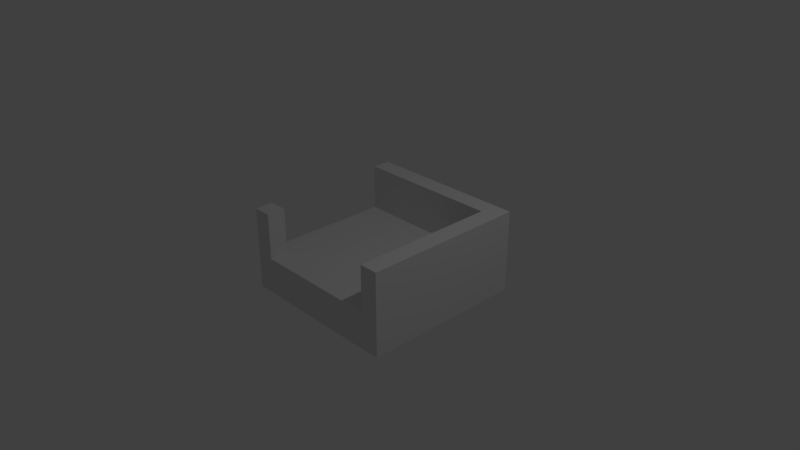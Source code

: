 # Source: dungeon_floor_wall2_corner.blend  (saved by Blender 2.79.0; exported with 4.5.12 LTS)
import bpy
from mathutils import Matrix  # noqa: F401  (used for matrix-valued properties, if any)

bpy.ops.wm.read_factory_settings(use_empty=True)
scene = bpy.context.scene
scene.name = 'Scene'

# ---- collections
col_collection_1 = bpy.data.collections.new('Collection 1'); scene.collection.children.link(col_collection_1)

# ---- materials (node trees are filled in below, after node groups)
mat_dungeon = bpy.data.materials.new('dungeon')
mat_dungeon.alpha_threshold = 0.0
mat_dungeon.use_transparent_shadow = False
mat_dungeon.roughness = 0.5
mat_dungeon.line_color = (0.0, 0.0, 0.0, 1.0)

# ---- material node trees

# ---- world
world_world = bpy.data.worlds.new('World'); scene.world = world_world
world_world.color = (0.05088, 0.05088, 0.05088)
world_world.use_sun_shadow = False
world_world.sun_shadow_jitter_overblur = 0.0
world_world.cycles.sampling_method = 'MANUAL'

# ---- cameras
cam_camera = bpy.data.cameras.new('Camera')
cam_camera.clip_end = 100.0
cam_camera.lens = 35.0
cam_camera.sensor_width = 32.0
cam_camera.sensor_height = 18.0
cam_camera.ortho_scale = 7.314
cam_camera.dof.focus_distance = 0.0
cam_camera.dof.aperture_fstop = 128.0

# ---- lights
light_lamp = bpy.data.lights.new('Lamp', 'POINT')
light_lamp.transmission_factor = 0.0
light_lamp.cutoff_distance = 30.0
light_lamp.energy = 100.0
light_lamp.shadow_buffer_clip_start = 1.001
light_lamp.shadow_soft_size = 0.1
light_lamp.shadow_maximum_resolution = 0.006
light_lamp.use_absolute_resolution = True

# ---- meshes
me_cube = bpy.data.meshes.new('Cube')
me_cube.from_pydata([(-1.0, -1.0, 0.0), (-0.5, -1.0, 0.0), (-0.5, -0.5, 0.0), (-1.0, -0.5, 0.0), (0.5, -1.0, 0.0), (0.0, -1.0, 0.0), (0.0, -0.5, 0.0), (1.0, -1.0, 0.0), (0.5, -0.5, 0.0), (0.5, 0.0, 0.0), (1.0, -0.5, 0.0), (1.0, 0.0, 0.0), (-0.5, 0.0, 0.0), (-1.0, 0.0, 0.0), (0.0, 0.0, 0.0), (-0.5, 0.5, 0.0), (0.5, 0.5, 0.0), (1.0, 0.5, 0.0), (-1.0, 0.5, 0.0), (0.0, 0.5, 0.0), (-0.5, -1.0, -0.5), (0.0, -1.0, -0.5), (-1.0, 0.0, -0.5), (-1.0, -1.0, -0.5), (0.5, -1.0, -0.5), (1.0, -1.0, -0.5), (-1.0, -0.5, -0.5), (-1.0, 0.5, -0.5), (0.5, 1.0, 0.0), (-1.0, 1.125, 0.625), (-1.0, 1.0, 0.625), (0.5, 1.0, 0.625), (0.0, 1.0, 0.625), (-0.5, 1.0, 0.625), (1.0, 1.0, 0.625), (-1.0, 1.0, 0.0), (1.0, 1.0, 0.0), (0.0, 1.0, 0.0), (-0.5, 1.0, 0.0), (-1.0, 1.125, 0.0), (-1.0, 1.0, -0.5), (-1.0, 1.25, 0.0), (-0.5, 1.25, 0.0), (0.0, 1.25, 0.0), (-1.0, 1.25, 0.625), (0.5, 1.25, 0.0), (-0.5, 1.25, 0.625), (0.0, 1.25, 0.625), (1.0, 1.25, 0.0), (0.5, 1.25, 0.625), (1.0, 1.25, 0.625), (0.25, 1.25, 0.0), (1.0, 1.25, -0.5), (-1.0, 1.125, -0.5), (-1.0, 1.25, -0.5), (-0.5, 1.25, -0.5), (0.5, 1.25, -0.5), (0.0, 1.25, -0.5), (-1.788e-06, 1.25, 0.0), (0.25, 1.0, 0.0), (-0.25, 1.25, 0.0), (-1.0, 1.0, 0.0), (-0.75, 1.0, 0.0), (0.5, 1.125, 0.0), (1.0, 0.0, 0.625), (1.0, -0.5, 0.625), (1.0, 0.5, 0.625), (1.0, -1.0, 0.625), (1.25, -1.0, 0.0), (1.125, -1.0, 0.0), (1.125, -1.0, 0.625), (1.125, -1.0, -0.5), (1.25, -1.0, 0.625), (1.25, -0.5, 0.625), (1.25, -1.0, -0.5), (1.25, -0.5, 0.0), (1.25, 0.0, 0.0), (1.25, 0.5, 0.0), (1.25, 0.0, 0.625), (1.25, 1.0, 0.0), (1.25, 0.5, 0.625), (1.25, 1.125, 0.0), (1.25, 1.0, 0.625), (1.25, 1.25, 0.0), (1.25, 1.125, 0.625), (1.125, 1.25, 0.0), (1.25, 1.25, 0.625), (1.25, 0.5, -0.5), (1.125, 1.25, 0.625), (1.25, 0.0, -0.5), (1.25, -0.5, -0.5), (1.25, 1.0, -0.5), (0.0, 1.0, 0.0), (1.25, 1.125, -0.5), (1.25, 1.25, -0.5), (1.125, 1.25, -0.5), (-0.5, 1.25, 0.0), (-0.25, 1.0, 0.0), (-0.75, 1.25, 0.0), (-0.5, 1.0, 0.0), (-0.75, 1.0, 0.625), (0.5, 1.25, 0.0), (-0.25, 1.0, 0.625), (0.75, 1.0, 0.0), (-1.0, 1.25, 0.0), (-0.875, -1.0, 0.625), (1.0, 1.0, 0.625), (-0.875, -1.0, -8.941e-07), (-1.0, -0.75, 1.788e-06), (-1.0, -1.0, 0.625), (-0.75, -1.0, -1.788e-06), (-0.75, -1.0, 0.625), (-1.0, -0.875, 8.941e-07), (-1.0, -1.0, 0.625), (-1.0, -0.875, 0.625), (-0.75, -0.875, -2.682e-06), (-0.75, -1.0, -1.788e-06), (-1.0, -0.75, 0.625), (-0.75, -0.875, 0.625), (-1.0, -0.75, -5.364e-06), (-0.75, -0.75, -3.576e-06), (-0.75, -0.75, 0.625), (-0.875, -0.75, -4.47e-06), (-1.0, -0.75, 0.625), (-0.875, -0.75, 0.625), (-0.75, -0.75, -3.576e-06), (-1.0, -1.0, 0.625), (-1.0, -0.75, 0.625), (-0.75, -1.0, 0.625), (1.0, 1.0, 0.0), (1.0, 0.75, 0.0), (0.75, 1.25, 0.0), (1.25, 1.0, 0.0), (1.0, 1.25, 0.0), (1.25, 0.75, 0.0), (1.25, 1.25, 0.0), (1.0, 0.5, 0.0), (1.25, 0.5, 0.0), (1.0, 0.25, 0.0), (1.25, 0.25, 0.0), (1.0, 3.576e-06, 0.0), (1.25, 5.364e-06, 0.0), (1.0, -0.25, 0.0), (1.25, -0.25, 0.0), (1.0, -0.5, 0.0), (1.25, -0.5, 0.0), (1.0, -0.75, 0.0), (1.25, -0.75, 0.0), (1.0, -1.0, 0.0), (1.25, -1.0, 0.0), (-0.75, 1.25, 0.625), (-1.0, 1.25, 0.625), (-0.5, 1.0, 0.625), (-0.5, 1.25, 0.625), (0.0, 1.0, 0.625), (-0.25, 1.25, 0.625), (0.25, 1.0, 0.625), (1.788e-06, 1.25, 0.625), (0.5, 1.0, 0.625), (0.25, 1.25, 0.625), (0.75, 1.0, 0.625), (0.5, 1.25, 0.625), (1.0, 1.0, 0.625), (0.75, 1.25, 0.625), (1.25, 1.0, 0.625), (1.0, 1.25, 0.625), (1.25, 0.75, 0.625), (1.25, 1.25, 0.625), (1.0, 0.75, 0.625), (1.25, 0.5, 0.625), (1.0, 0.5, 0.625), (1.25, 0.25, 0.625), (1.0, 0.25, 0.625), (1.25, -1.609e-05, 0.625), (1.0, -1.431e-05, 0.625), (1.0, -0.75, 0.625), (1.0, -1.0, 0.625), (1.25, -1.0, 0.625), (1.25, -0.75, 0.625), (1.0, -0.5, 0.625), (1.0, -0.25, 0.625), (1.25, -0.5, 0.625), (1.25, -0.25, 0.625)], [(28, 63), (63, 45)], [(0, 1, 2, 3), (1, 5, 6, 2), (5, 4, 8, 6), (4, 7, 10, 8), (3, 2, 12, 13), (2, 6, 14, 12), (6, 8, 9, 14), (8, 10, 11, 9), (13, 12, 15, 18), (12, 14, 19, 15), (14, 9, 16, 19), (9, 11, 17, 16), (39, 35, 30, 29), (20, 21, 5, 1), (23, 20, 1, 0), (21, 24, 4, 5), (24, 25, 7, 4), (26, 23, 0, 3), (22, 26, 3, 13), (27, 22, 13, 18), (35, 38, 33, 30), (38, 37, 32, 33), (37, 28, 31, 32), (40, 27, 18, 35), (16, 17, 36, 28), (19, 16, 28, 37), (15, 19, 37, 38), (18, 15, 38, 35), (28, 36, 34, 31), (41, 39, 29, 44), (42, 41, 44, 46), (43, 42, 46, 47), (45, 43, 47, 49), (48, 45, 49, 50), (53, 40, 35, 39), (54, 53, 39, 41), (55, 54, 41, 42), (57, 55, 42, 43), (52, 56, 45, 48), (56, 57, 43, 45), (59, 92, 58, 51), (92, 97, 60, 58), (99, 62, 98, 96), (62, 61, 104, 98), (97, 99, 96, 60), (28, 59, 51, 101), (36, 17, 66, 34), (17, 11, 64, 66), (11, 10, 65, 64), (10, 7, 67, 65), (7, 69, 70, 67), (69, 68, 72, 70), (25, 71, 69, 7), (71, 74, 68, 69), (68, 75, 73, 72), (75, 76, 78, 73), (76, 77, 80, 78), (77, 79, 82, 80), (79, 81, 84, 82), (81, 83, 86, 84), (83, 85, 88, 86), (85, 48, 50, 88), (74, 90, 75, 68), (90, 89, 76, 75), (87, 91, 79, 77), (89, 87, 77, 76), (91, 93, 81, 79), (93, 94, 83, 81), (94, 95, 85, 83), (95, 52, 48, 85), (147, 146, 144, 145), (143, 142, 140, 141), (139, 138, 136, 137), (149, 148, 146, 147), (145, 144, 142, 143), (141, 140, 138, 139), (129, 103, 131, 133), (103, 28, 101, 131), (134, 130, 129, 132), (137, 136, 130, 134), (132, 129, 133, 135), (0, 107, 105, 109), (107, 110, 111, 105), (112, 0, 113, 114), (108, 112, 114, 117), (116, 115, 118, 111), (115, 120, 121, 118), (122, 119, 123, 124), (125, 122, 124, 121), (121, 127, 126, 128), (30, 100, 150, 151), (100, 152, 153, 150), (152, 102, 155, 153), (102, 154, 157, 155), (154, 156, 159, 157), (156, 158, 161, 159), (158, 160, 163, 161), (160, 162, 165, 163), (162, 164, 167, 165), (168, 166, 164, 162), (170, 169, 166, 168), (172, 171, 169, 170), (174, 173, 171, 172), (175, 176, 177, 178), (179, 175, 178, 181), (180, 179, 181, 182), (174, 180, 182, 173)])
_uv = me_cube.uv_layers.new(name='UVMap')
_uv.uv.foreach_set('vector', [9.766e-05, 0.4376, 0.0624, 0.4376, 0.0624, 0.4999, 9.766e-05, 0.4999, 0.0626, 0.4376, 0.1249, 0.4376, 0.1249, 0.4999, 0.0626, 0.4999, 0.1251, 0.4376, 0.1874, 0.4376, 0.1874, 0.4999, 0.1251, 0.4999, 0.1876, 0.4376, 0.2499, 0.4376, 0.2499, 0.4999, 0.1876, 0.4999, 9.766e-05, 0.5001, 0.0624, 0.5001, 0.0624, 0.5624, 9.766e-05, 0.5624, 0.0626, 0.5001, 0.1249, 0.5001, 0.1249, 0.5624, 0.0626, 0.5624, 0.1251, 0.5001, 0.1874, 0.5001, 0.1874, 0.5624, 0.1251, 0.5624, 0.1876, 0.5001, 0.2499, 0.5001, 0.2499, 0.5624, 0.1876, 0.5624, 9.766e-05, 0.5626, 0.0624, 0.5626, 0.0624, 0.6249, 9.766e-05, 0.6249, 0.0626, 0.5626, 0.1249, 0.5626, 0.1249, 0.6249, 0.0626, 0.6249, 0.1251, 0.5626, 0.1874, 0.5626, 0.1874, 0.6249, 0.1251, 0.6249, 0.1876, 0.5626, 0.2499, 0.5626, 0.2499, 0.6249, 0.1876, 0.6249, 0.172, 0.8751, 0.1874, 0.8751, 0.1874, 0.953, 0.172, 0.953, 0.4376, 0.8751, 0.4999, 0.8751, 0.4999, 0.9374, 0.4376, 0.9374, 0.5001, 0.8751, 0.5624, 0.8751, 0.5624, 0.9374, 0.5001, 0.9374, 0.5001, 0.8751, 0.5624, 0.8751, 0.5624, 0.9374, 0.5001, 0.9374, 0.5001, 0.9376, 0.5624, 0.9376, 0.5624, 0.9999, 0.5001, 0.9999, 0.5001, 0.8751, 0.5624, 0.8751, 0.5624, 0.9374, 0.5001, 0.9374, 0.5001, 0.9376, 0.5624, 0.9376, 0.5624, 0.9999, 0.5001, 0.9999, 0.4376, 0.8751, 0.4999, 0.8751, 0.4999, 0.9374, 0.4376, 0.9374, 9.766e-05, 0.8751, 0.0624, 0.8751, 0.0624, 0.953, 9.766e-05, 0.953, 0.0626, 0.8751, 0.1249, 0.8751, 0.1249, 0.953, 0.0626, 0.953, 0.0626, 0.8751, 0.1249, 0.8751, 0.1249, 0.953, 0.0626, 0.953, 0.5001, 0.8751, 0.5624, 0.8751, 0.5624, 0.9374, 0.5001, 0.9374, 0.1251, 0.8126, 0.1874, 0.8126, 0.1874, 0.8749, 0.1251, 0.8749, 0.0626, 0.8126, 0.1249, 0.8126, 0.1249, 0.8749, 0.0626, 0.8749, 0.0626, 0.8126, 0.1249, 0.8126, 0.1249, 0.8749, 0.0626, 0.8749, 9.766e-05, 0.8126, 0.0624, 0.8126, 0.0624, 0.8749, 9.766e-05, 0.8749, 0.1251, 0.8751, 0.1874, 0.8751, 0.1874, 0.953, 0.1251, 0.953, 9.766e-05, 0.8751, 0.01553, 0.8751, 0.01553, 0.953, 9.766e-05, 0.953, 0.1251, 0.8751, 0.1874, 0.8751, 0.1874, 0.953, 0.1251, 0.953, 0.0626, 0.8751, 0.1249, 0.8751, 0.1249, 0.953, 0.0626, 0.953, 0.0626, 0.8751, 0.1249, 0.8751, 0.1249, 0.953, 0.0626, 0.953, 0.05508, 0.8751, 0.1168, 0.8751, 0.1168, 0.953, 0.05508, 0.953, 0.547, 0.8751, 0.5624, 0.8751, 0.5624, 0.9374, 0.547, 0.9374, 0.5001, 0.8751, 0.5155, 0.8751, 0.5155, 0.9374, 0.5001, 0.9374, 0.4376, 0.8751, 0.4999, 0.8751, 0.4999, 0.9374, 0.4376, 0.9374, 0.5001, 0.9376, 0.5624, 0.9376, 0.5624, 0.9999, 0.5001, 0.9999, 0.5001, 0.9376, 0.5624, 0.9376, 0.5624, 0.9999, 0.5001, 0.9999, 0.5001, 0.8751, 0.5624, 0.8751, 0.5624, 0.9374, 0.5001, 0.9374, 0.2501, 0.5938, 0.2812, 0.5938, 0.2812, 0.6249, 0.2501, 0.6249, 0.2501, 0.5938, 0.2812, 0.5938, 0.2812, 0.6249, 0.2501, 0.6249, 0.2501, 0.5938, 0.2812, 0.5938, 0.2812, 0.6249, 0.2501, 0.6249, 0.2501, 0.5938, 0.2812, 0.5938, 0.2812, 0.6249, 0.2501, 0.6249, 0.2501, 0.5938, 0.2812, 0.5938, 0.2812, 0.6249, 0.2501, 0.6249, 0.2501, 0.5938, 0.2812, 0.5938, 0.2812, 0.6249, 0.2501, 0.6249, 9.766e-05, 0.8751, 0.0624, 0.8751, 0.0624, 0.953, 9.766e-05, 0.953, 0.0626, 0.8751, 0.1249, 0.8751, 0.1249, 0.953, 0.0626, 0.953, 0.0626, 0.8751, 0.1249, 0.8751, 0.1249, 0.953, 0.0626, 0.953, 0.1251, 0.8751, 0.1874, 0.8751, 0.1874, 0.953, 0.1251, 0.953, 9.766e-05, 0.8751, 0.01553, 0.8751, 0.01553, 0.953, 9.766e-05, 0.953, 0.172, 0.8751, 0.1874, 0.8751, 0.1874, 0.953, 0.172, 0.953, 0.5313, 0.8751, 0.5468, 0.8751, 0.5468, 0.9374, 0.5313, 0.9374, 0.4532, 0.8751, 0.4687, 0.8751, 0.4687, 0.9374, 0.4532, 0.9374, 9.766e-05, 0.8751, 0.0624, 0.8751, 0.0624, 0.953, 9.766e-05, 0.953, 0.0626, 0.8751, 0.1249, 0.8751, 0.1249, 0.953, 0.0626, 0.953, 0.0626, 0.8751, 0.1249, 0.8751, 0.1249, 0.953, 0.0626, 0.953, 0.0626, 0.8751, 0.1249, 0.8751, 0.1249, 0.953, 0.0626, 0.953, 0.1563, 0.8751, 0.1718, 0.8751, 0.1718, 0.953, 0.1563, 0.953, 0.172, 0.8751, 0.1874, 0.8751, 0.1874, 0.953, 0.172, 0.953, 9.766e-05, 0.8751, 0.01553, 0.8751, 0.01553, 0.953, 9.766e-05, 0.953, 0.01572, 0.8751, 0.03115, 0.8751, 0.03115, 0.953, 0.01572, 0.953, 0.5001, 0.8751, 0.5624, 0.8751, 0.5624, 0.9374, 0.5001, 0.9374, 0.5001, 0.9376, 0.5624, 0.9376, 0.5624, 0.9999, 0.5001, 0.9999, 0.5001, 0.9376, 0.5624, 0.9376, 0.5624, 0.9999, 0.5001, 0.9999, 0.4376, 0.8751, 0.4999, 0.8751, 0.4999, 0.9374, 0.4376, 0.9374, 0.5001, 0.8751, 0.5155, 0.8751, 0.5155, 0.9374, 0.5001, 0.9374, 0.547, 0.9376, 0.5624, 0.9376, 0.5624, 0.9999, 0.547, 0.9999, 0.4688, 0.8751, 0.4843, 0.8751, 0.4843, 0.9374, 0.4688, 0.9374, 0.4845, 0.8751, 0.4999, 0.8751, 0.4999, 0.9374, 0.4845, 0.9374, 0.2501, 0.5938, 0.2812, 0.5938, 0.2812, 0.6249, 0.2501, 0.6249, 0.2501, 0.5938, 0.2812, 0.5938, 0.2812, 0.6249, 0.2501, 0.6249, 0.2501, 0.5938, 0.2812, 0.5938, 0.2812, 0.6249, 0.2501, 0.6249, 0.2501, 0.5938, 0.2812, 0.5938, 0.2812, 0.6249, 0.2501, 0.6249, 0.2501, 0.5938, 0.2812, 0.5938, 0.2812, 0.6249, 0.2501, 0.6249, 0.2501, 0.5938, 0.2812, 0.5938, 0.2812, 0.6249, 0.2501, 0.6249, 0.2501, 0.5938, 0.2812, 0.5938, 0.2812, 0.6249, 0.2501, 0.6249, 0.2501, 0.5938, 0.2812, 0.5938, 0.2812, 0.6249, 0.2501, 0.6249, 0.2501, 0.5938, 0.2812, 0.5938, 0.2812, 0.6249, 0.2501, 0.6249, 0.2501, 0.5938, 0.2812, 0.5938, 0.2812, 0.6249, 0.2501, 0.6249, 0.2501, 0.5938, 0.2812, 0.5938, 0.2812, 0.6249, 0.2501, 0.6249, 9.765e-05, 0.8751, 0.01553, 0.8751, 0.01553, 0.953, 9.765e-05, 0.953, 0.172, 0.8751, 0.1874, 0.8751, 0.1874, 0.953, 0.172, 0.953, 0.172, 0.8751, 0.1874, 0.8751, 0.1874, 0.953, 0.172, 0.953, 9.765e-05, 0.8751, 0.01553, 0.8751, 0.01553, 0.953, 9.765e-05, 0.953, 9.765e-05, 0.8751, 0.01553, 0.8751, 0.01553, 0.953, 9.765e-05, 0.953, 0.172, 0.8751, 0.1874, 0.8751, 0.1874, 0.953, 0.172, 0.953, 0.172, 0.8751, 0.1874, 0.8751, 0.1874, 0.953, 0.172, 0.953, 9.765e-05, 0.8751, 0.01553, 0.8751, 0.01553, 0.953, 9.765e-05, 0.953, 0.2501, 0.5938, 0.2812, 0.5938, 0.2812, 0.6249, 0.2501, 0.6249, 0.2501, 0.5938, 0.2812, 0.5938, 0.2812, 0.6249, 0.2501, 0.6249, 0.2501, 0.5938, 0.2812, 0.5938, 0.2812, 0.6249, 0.2501, 0.6249, 0.2501, 0.5938, 0.2812, 0.5938, 0.2812, 0.6249, 0.2501, 0.6249, 0.2501, 0.5938, 0.2812, 0.5938, 0.2812, 0.6249, 0.2501, 0.6249, 0.2501, 0.5938, 0.2812, 0.5938, 0.2812, 0.6249, 0.2501, 0.6249, 0.2501, 0.5938, 0.2812, 0.5938, 0.2812, 0.6249, 0.2501, 0.6249, 0.2501, 0.5938, 0.2812, 0.5938, 0.2812, 0.6249, 0.2501, 0.6249, 0.2501, 0.5938, 0.2812, 0.5938, 0.2812, 0.6249, 0.2501, 0.6249, 0.2501, 0.5938, 0.2812, 0.5938, 0.2812, 0.6249, 0.2501, 0.6249, 0.2501, 0.5938, 0.2812, 0.5938, 0.2812, 0.6249, 0.2501, 0.6249, 0.2501, 0.5938, 0.2812, 0.5938, 0.2812, 0.6249, 0.2501, 0.6249, 0.2501, 0.5938, 0.2812, 0.5938, 0.2812, 0.6249, 0.2501, 0.6249, 0.2501, 0.5938, 0.2812, 0.5938, 0.2812, 0.6249, 0.2501, 0.6249, 0.2501, 0.5938, 0.2812, 0.5938, 0.2812, 0.6249, 0.2501, 0.6249, 0.2501, 0.5938, 0.2812, 0.5938, 0.2812, 0.6249, 0.2501, 0.6249, 0.2501, 0.5938, 0.2812, 0.5938, 0.2812, 0.6249, 0.2501, 0.6249, 0.2501, 0.5938, 0.2812, 0.5938, 0.2812, 0.6249, 0.2501, 0.6249])
me_cube.materials.append(mat_dungeon)
me_cube.use_remesh_preserve_volume = False
me_cube.use_remesh_preserve_attributes = False
me_cube.use_mirror_vertex_groups = False
me_cube.update()

# ---- objects
ob_floor_wall_n = bpy.data.objects.new('floor_wall_n', me_cube)
ob_lamp = bpy.data.objects.new('Lamp', light_lamp)
ob_camera = bpy.data.objects.new('Camera', cam_camera)

# ---- transforms, parenting, visibility, modifiers, constraints
ob_floor_wall_n.location = (0.0, 0.0, 0.0)
ob_floor_wall_n.lock_rotations_4d = False
ob_floor_wall_n.empty_display_type = 'ARROWS'
ob_floor_wall_n.lineart.crease_threshold = 0.0
ob_lamp.location = (4.076, 1.005, 5.904)
ob_lamp.rotation_euler = (0.6503, 0.05522, 1.866)
ob_lamp.lock_rotations_4d = False
ob_lamp.empty_display_type = 'ARROWS'
ob_lamp.color = (0.0, 0.0, 0.0, 0.0)
ob_lamp.lineart.crease_threshold = 0.0
ob_camera.location = (7.481, -6.508, 5.344)
ob_camera.rotation_euler = (1.109, 0.0, 0.8149)
ob_camera.lock_rotations_4d = False
ob_camera.empty_display_type = 'ARROWS'
ob_camera.color = (0.0, 0.0, 0.0, 0.0)
ob_camera.display_type = 'WIRE'
ob_camera.lineart.crease_threshold = 0.0

# ---- collection membership
col_collection_1.objects.link(ob_floor_wall_n)
col_collection_1.objects.link(ob_lamp)
col_collection_1.objects.link(ob_camera)

# ---- scene / render settings (as saved in the file)
scene.camera = ob_camera
scene.frame_start = 1; scene.frame_end = 250; scene.frame_set(1)
scene.render.engine = 'BLENDER_EEVEE_NEXT'
scene.render.resolution_percentage = 50
scene.render.dither_intensity = 0.0
scene.cycles.use_denoising = False
scene.cycles.samples = 128
scene.cycles.sampling_pattern = 'TABULATED_SOBOL'
scene.cycles.use_adaptive_sampling = False
scene.cycles.use_light_tree = False
scene.cycles.blur_glossy = 0.0
scene.cycles.sample_clamp_indirect = 0.0
scene.view_settings.view_transform = 'Standard'
bpy.context.view_layer.update()
